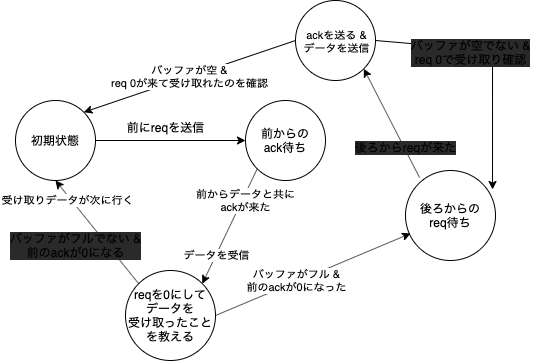

The diagram above was exported from draw.io. Its source (the exported page's mxGraphModel, read from the mxfile embedded in the PNG):
<mxGraphModel dx="595" dy="526" grid="1" gridSize="10" guides="1" tooltips="1" connect="1" arrows="1" fold="1" page="1" pageScale="1" pageWidth="827" pageHeight="1169" math="0" shadow="0">
  <root>
    <mxCell id="0" />
    <mxCell id="1" parent="0" />
    <mxCell id="2" value="前からの&lt;br&gt;ack待ち" style="ellipse;whiteSpace=wrap;html=1;aspect=fixed;" vertex="1" parent="1">
      <mxGeometry x="290" y="120" width="80" height="80" as="geometry" />
    </mxCell>
    <mxCell id="3" value="初期状態" style="ellipse;whiteSpace=wrap;html=1;aspect=fixed;" vertex="1" parent="1">
      <mxGeometry x="60" y="120" width="80" height="80" as="geometry" />
    </mxCell>
    <mxCell id="4" value="reqを0にして&lt;br&gt;データを&lt;br&gt;受け取ったことを教える" style="ellipse;whiteSpace=wrap;html=1;aspect=fixed;" vertex="1" parent="1">
      <mxGeometry x="170" y="290" width="90" height="90" as="geometry" />
    </mxCell>
    <mxCell id="12" value="後ろからの&lt;br&gt;req待ち" style="ellipse;whiteSpace=wrap;html=1;aspect=fixed;" vertex="1" parent="1">
      <mxGeometry x="450" y="190" width="90" height="90" as="geometry" />
    </mxCell>
    <mxCell id="5" value="" style="endArrow=classic;html=1;exitX=1;exitY=0.5;exitDx=0;exitDy=0;entryX=0;entryY=0.5;entryDx=0;entryDy=0;" edge="1" parent="1" source="3" target="2">
      <mxGeometry width="50" height="50" relative="1" as="geometry">
        <mxPoint x="280" y="300" as="sourcePoint" />
        <mxPoint x="330" y="250" as="targetPoint" />
      </mxGeometry>
    </mxCell>
    <mxCell id="6" value="前にreqを送信" style="text;html=1;align=center;verticalAlign=middle;resizable=0;points=[];autosize=1;" vertex="1" parent="1">
      <mxGeometry x="165" y="137" width="90" height="20" as="geometry" />
    </mxCell>
    <mxCell id="7" value="前からデータと共に&lt;br&gt;ackが来た" style="endArrow=classic;html=1;exitX=0;exitY=1;exitDx=0;exitDy=0;entryX=1;entryY=0;entryDx=0;entryDy=0;" edge="1" parent="1" source="2" target="4">
      <mxGeometry x="-0.4712" y="3" width="50" height="50" relative="1" as="geometry">
        <mxPoint x="280" y="300" as="sourcePoint" />
        <mxPoint x="330" y="250" as="targetPoint" />
        <mxPoint as="offset" />
      </mxGeometry>
    </mxCell>
    <mxCell id="21" value="データを受信" style="edgeLabel;html=1;align=center;verticalAlign=middle;resizable=0;points=[];" vertex="1" connectable="0" parent="7">
      <mxGeometry x="0.5114" relative="1" as="geometry">
        <mxPoint as="offset" />
      </mxGeometry>
    </mxCell>
    <mxCell id="9" value="" style="ellipse;whiteSpace=wrap;html=1;aspect=fixed;" vertex="1" parent="1">
      <mxGeometry x="340" y="20" width="80" height="80" as="geometry" />
    </mxCell>
    <mxCell id="15" value="" style="endArrow=classic;html=1;exitX=1;exitY=0.5;exitDx=0;exitDy=0;entryX=0.056;entryY=0.7;entryDx=0;entryDy=0;entryPerimeter=0;" edge="1" parent="1" source="4" target="12">
      <mxGeometry width="50" height="50" relative="1" as="geometry">
        <mxPoint x="280" y="270" as="sourcePoint" />
        <mxPoint x="330" y="220" as="targetPoint" />
      </mxGeometry>
    </mxCell>
    <mxCell id="22" value="バッファがフル &amp;amp;&lt;br&gt;前のackが0になった" style="edgeLabel;html=1;align=center;verticalAlign=middle;resizable=0;points=[];" vertex="1" connectable="0" parent="15">
      <mxGeometry x="-0.1659" y="1" relative="1" as="geometry">
        <mxPoint as="offset" />
      </mxGeometry>
    </mxCell>
    <mxCell id="16" value="" style="endArrow=classic;html=1;exitX=0;exitY=0;exitDx=0;exitDy=0;entryX=0.5;entryY=1;entryDx=0;entryDy=0;" edge="1" parent="1" source="4" target="3">
      <mxGeometry width="50" height="50" relative="1" as="geometry">
        <mxPoint x="280" y="270" as="sourcePoint" />
        <mxPoint x="330" y="220" as="targetPoint" />
      </mxGeometry>
    </mxCell>
    <mxCell id="32" value="受け取りデータが次に行く" style="edgeLabel;html=1;align=center;verticalAlign=middle;resizable=0;points=[];" vertex="1" connectable="0" parent="16">
      <mxGeometry x="0.6631" y="3" relative="1" as="geometry">
        <mxPoint as="offset" />
      </mxGeometry>
    </mxCell>
    <mxCell id="17" value="&lt;span&gt;バッファがフルでない &amp;amp;&lt;br&gt;前のackが0になる&lt;/span&gt;" style="text;html=1;align=center;verticalAlign=middle;resizable=0;points=[];autosize=1;labelBackgroundColor=#2A2A2A;" vertex="1" parent="1">
      <mxGeometry x="45" y="250" width="150" height="30" as="geometry" />
    </mxCell>
    <mxCell id="23" value="" style="endArrow=classic;html=1;exitX=0.156;exitY=0.078;exitDx=0;exitDy=0;entryX=1;entryY=1;entryDx=0;entryDy=0;exitPerimeter=0;" edge="1" parent="1" source="12" target="9">
      <mxGeometry width="50" height="50" relative="1" as="geometry">
        <mxPoint x="280" y="270" as="sourcePoint" />
        <mxPoint x="330" y="220" as="targetPoint" />
      </mxGeometry>
    </mxCell>
    <mxCell id="26" value="ackを送る &amp;amp;&lt;br&gt;データを送信" style="edgeLabel;html=1;align=center;verticalAlign=middle;resizable=0;points=[];" vertex="1" connectable="0" parent="23">
      <mxGeometry x="0.5483" y="1" relative="1" as="geometry">
        <mxPoint x="-39.8" y="-52.94" as="offset" />
      </mxGeometry>
    </mxCell>
    <mxCell id="25" value="後ろからreqが来た" style="text;html=1;align=center;verticalAlign=middle;resizable=0;points=[];autosize=1;labelBackgroundColor=#2a2a2a;" vertex="1" parent="1">
      <mxGeometry x="390" y="157" width="120" height="20" as="geometry" />
    </mxCell>
    <mxCell id="27" value="バッファが空 &amp;amp;&lt;br&gt;req 0が来て受け取れたのを確認" style="endArrow=classic;html=1;entryX=1;entryY=0;entryDx=0;entryDy=0;exitX=0;exitY=0.5;exitDx=0;exitDy=0;" edge="1" parent="1" source="9" target="3">
      <mxGeometry width="50" height="50" relative="1" as="geometry">
        <mxPoint x="280" y="270" as="sourcePoint" />
        <mxPoint x="330" y="220" as="targetPoint" />
      </mxGeometry>
    </mxCell>
    <mxCell id="30" value="" style="endArrow=classic;html=1;exitX=1;exitY=0.5;exitDx=0;exitDy=0;entryX=0.967;entryY=0.211;entryDx=0;entryDy=0;entryPerimeter=0;" edge="1" parent="1" source="9" target="12">
      <mxGeometry width="50" height="50" relative="1" as="geometry">
        <mxPoint x="280" y="270" as="sourcePoint" />
        <mxPoint x="330" y="220" as="targetPoint" />
        <Array as="points">
          <mxPoint x="537" y="70" />
        </Array>
      </mxGeometry>
    </mxCell>
    <mxCell id="31" value="バッファが空でない &amp;amp;&lt;br&gt;req 0で受け取り確認" style="text;html=1;align=center;verticalAlign=middle;resizable=0;points=[];autosize=1;labelBackgroundColor=#2a2a2a;" vertex="1" parent="1">
      <mxGeometry x="450" y="57" width="130" height="30" as="geometry" />
    </mxCell>
  </root>
</mxGraphModel>